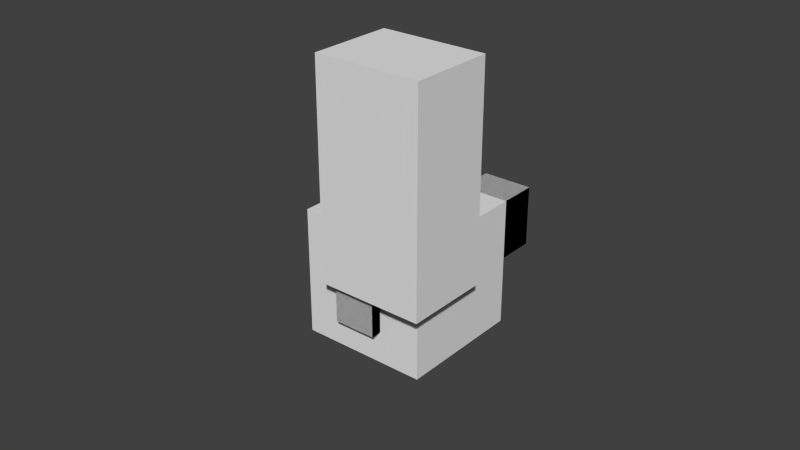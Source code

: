 # Source: my_model_hat_rigged.blend  (saved by Blender 2.75.0; exported with 4.5.12 LTS)
import bpy
from mathutils import Matrix  # noqa: F401  (used for matrix-valued properties, if any)

bpy.ops.wm.read_factory_settings(use_empty=True)
scene = bpy.context.scene
scene.name = 'Scene'

# ---- collections
col_collection_1 = bpy.data.collections.new('Collection 1'); scene.collection.children.link(col_collection_1)

# ---- world
world_world = bpy.data.worlds.new('World'); scene.world = world_world
world_world.color = (0.05088, 0.05088, 0.05088)
world_world.use_sun_shadow = False
world_world.sun_shadow_jitter_overblur = 0.0
world_world.cycles.sampling_method = 'MANUAL'
world_world.cycles.sample_map_resolution = 256

# ---- meshes
me_cube_005 = bpy.data.meshes.new('Cube.005')
me_cube_005.from_pydata([(-1.0, -1.0, -1.0), (-1.0, -1.0, 1.0), (-1.0, 1.0, -1.0), (-1.0, 1.0, 1.0), (1.0, -1.0, -1.0), (1.0, -1.0, 1.0), (1.0, 1.0, -1.0), (1.0, 1.0, 1.0)], [], [(1, 3, 2, 0), (3, 7, 6, 2), (7, 5, 4, 6), (5, 1, 0, 4), (0, 2, 6, 4), (5, 7, 3, 1)])
_uv = me_cube_005.uv_layers.new(name='UVMap')
_uv.uv.foreach_set('vector', [0.0625, 0.375, 0.0, 0.375, 0.0, 0.0, 0.0625, 0.0, 0.25, 0.375, 0.1875, 0.375, 0.1875, 0.0, 0.25, 0.0, 0.1875, 0.375, 0.125, 0.375, 0.125, 0.0, 0.1875, 0.0, 0.125, 0.375, 0.0625, 0.375, 0.0625, 0.0, 0.125, 0.0, 0.125, 0.5, 0.125, 0.375, 0.1875, 0.375, 0.1875, 0.5, 0.125, 0.375, 0.125, 0.5, 0.0625, 0.5, 0.0625, 0.375])
me_cube_005.use_remesh_preserve_volume = False
me_cube_005.use_remesh_preserve_attributes = False
me_cube_005.use_mirror_vertex_groups = False
me_cube_005.update()
me_cube_003 = bpy.data.meshes.new('Cube.003')
me_cube_003.from_pydata([(-1.0, -1.0, -1.25), (-1.0, -1.0, 1.0), (-1.0, 1.0, -1.25), (-1.0, 1.0, 1.0), (1.0, -1.0, -1.25), (1.0, -1.0, 1.0), (1.0, 1.0, -1.25), (1.0, 1.0, 1.0)], [], [(1, 3, 2, 0), (3, 7, 6, 2), (7, 5, 4, 6), (5, 1, 0, 4), (0, 2, 6, 4), (5, 7, 3, 1)])
_uv = me_cube_003.uv_layers.new(name='UVMap')
_uv.uv.foreach_set('vector', [0.6875, 0.375, 0.625, 0.375, 0.625, 0.0, 0.6875, 0.0, 0.875, 0.375, 0.8125, 0.375, 0.8125, 0.0, 0.875, 0.0, 0.8125, 0.375, 0.75, 0.375, 0.75, 0.0, 0.8125, 0.0, 0.75, 0.375, 0.6875, 0.375, 0.6875, 0.0, 0.75, 0.0, 0.75, 0.5, 0.75, 0.375, 0.8125, 0.375, 0.8125, 0.5, 0.75, 0.375, 0.75, 0.5, 0.6875, 0.5, 0.6875, 0.375])
me_cube_003.use_remesh_preserve_volume = False
me_cube_003.use_remesh_preserve_attributes = False
me_cube_003.use_mirror_vertex_groups = False
me_cube_003.update()
me_cube_001 = bpy.data.meshes.new('Cube.001')
me_cube_001.from_pydata([(-1.0, -1.0, -1.0), (-1.0, -1.0, 1.0), (-1.0, 1.0, -1.0), (-1.0, 1.0, 1.0), (1.0, -1.0, -1.0), (1.0, -1.0, 1.0), (1.0, 1.0, -1.0), (1.0, 1.0, 1.0), (-1.2, -1.2, -1.2), (-1.2, -1.2, 1.2), (-1.2, 1.2, -1.2), (-1.2, 1.2, 1.2), (1.2, -1.2, -1.2), (1.2, -1.2, 1.2), (1.2, 1.2, -1.2), (1.2, 1.2, 1.2)], [], [(1, 3, 2, 0), (3, 7, 6, 2), (7, 5, 4, 6), (5, 1, 0, 4), (0, 2, 6, 4), (5, 7, 3, 1), (9, 11, 10, 8), (11, 15, 14, 10), (15, 13, 12, 14), (13, 9, 8, 12), (8, 10, 14, 12), (13, 15, 11, 9)])
_uv = me_cube_001.uv_layers.new(name='UVMap')
_uv.uv.foreach_set('vector', [0.125, 0.75, 0.0, 0.75, 0.0, 0.5, 0.125, 0.5, 0.5, 0.75, 0.375, 0.75, 0.375, 0.5, 0.5, 0.5, 0.375, 0.75, 0.25, 0.75, 0.25, 0.5, 0.375, 0.5, 0.25, 0.75, 0.125, 0.75, 0.125, 0.5, 0.25, 0.5, 0.25, 1.0, 0.25, 0.75, 0.375, 0.75, 0.375, 1.0, 0.25, 0.75, 0.25, 1.0, 0.125, 1.0, 0.125, 0.75, 0.625, 0.75, 0.5, 0.75, 0.5, 0.5, 0.625, 0.5, 1.0, 0.75, 0.875, 0.75, 0.875, 0.5, 1.0, 0.5, 0.875, 0.75, 0.75, 0.75, 0.75, 0.5, 0.875, 0.5, 0.75, 0.75, 0.625, 0.75, 0.625, 0.5, 0.75, 0.5, 0.75, 0.75, 0.75, 1.0, 0.875, 1.0, 0.875, 0.75, 0.75, 0.75, 0.75, 1.0, 0.625, 1.0, 0.625, 0.75])
me_cube_001.use_remesh_preserve_volume = False
me_cube_001.use_remesh_preserve_attributes = False
me_cube_001.use_mirror_vertex_groups = False
me_cube_001.update()
me_cube_006 = bpy.data.meshes.new('Cube.006')
me_cube_006.from_pydata([(-1.0, -1.0, -1.0), (-1.0, -1.0, 1.0), (-1.0, 1.0, -1.0), (-1.0, 1.0, 1.0), (1.0, -1.0, -1.0), (1.0, -1.0, 1.0), (1.0, 1.0, -1.0), (1.0, 1.0, 1.0)], [], [(1, 3, 2, 0), (3, 7, 6, 2), (7, 5, 4, 6), (5, 1, 0, 4), (0, 2, 6, 4), (5, 7, 3, 1)])
_uv = me_cube_006.uv_layers.new(name='UVMap')
_uv.uv.foreach_set('vector', [0.0625, 0.375, 0.0, 0.375, 0.0, 0.0, 0.0625, 0.0, 0.1875, 0.375, 0.25, 0.375, 0.25, 0.0, 0.1875, 0.0, 0.1875, 0.375, 0.125, 0.375, 0.125, 0.0, 0.1875, 0.0, 0.0625, 0.375, 0.125, 0.375, 0.125, 0.0, 0.0625, 0.0, 0.125, 0.5, 0.125, 0.375, 0.1875, 0.375, 0.1875, 0.5, 0.125, 0.375, 0.125, 0.5, 0.0625, 0.5, 0.0625, 0.375])
me_cube_006.use_remesh_preserve_volume = False
me_cube_006.use_remesh_preserve_attributes = False
me_cube_006.use_mirror_vertex_groups = False
me_cube_006.update()
me_cube_002 = bpy.data.meshes.new('Cube.002')
me_cube_002.from_pydata([(-1.0, -1.0, -1.25), (-1.0, -1.0, 1.0), (-1.0, 1.0, -1.25), (-1.0, 1.0, 1.0), (1.0, -1.0, -1.25), (1.0, -1.0, 1.0), (1.0, 1.0, -1.25), (1.0, 1.0, 1.0)], [], [(1, 3, 2, 0), (3, 7, 6, 2), (7, 5, 4, 6), (5, 1, 0, 4), (0, 2, 6, 4), (5, 7, 3, 1)])
_uv = me_cube_002.uv_layers.new(name='UVMap')
_uv.uv.foreach_set('vector', [0.6875, 0.375, 0.625, 0.375, 0.625, 0.0, 0.6875, 0.0, 0.8125, 0.375, 0.875, 0.375, 0.875, 0.0, 0.8125, 0.0, 0.8125, 0.375, 0.75, 0.375, 0.75, 0.0, 0.8125, 0.0, 0.6875, 0.375, 0.75, 0.375, 0.75, 0.0, 0.6875, 0.0, 0.75, 0.5, 0.75, 0.375, 0.8125, 0.375, 0.8125, 0.5, 0.6875, 0.375, 0.6875, 0.5, 0.75, 0.5, 0.75, 0.375])
me_cube_002.use_remesh_preserve_volume = False
me_cube_002.use_remesh_preserve_attributes = False
me_cube_002.use_mirror_vertex_groups = False
me_cube_002.update()
me_cube = bpy.data.meshes.new('Cube')
me_cube.from_pydata([(1.0, 1.0, -1.0), (1.0, -1.0, -1.0), (-1.0, -1.0, -1.0), (-1.0, 1.0, -1.0), (1.0, 1.0, 1.0), (1.0, -1.0, 1.0), (-1.0, -1.0, 1.0), (-1.0, 1.0, 1.0)], [], [(0, 1, 2, 3), (4, 7, 6, 5), (0, 4, 5, 1), (1, 5, 6, 2), (2, 6, 7, 3), (4, 0, 3, 7)])
_uv = me_cube.uv_layers.new(name='UVMap')
_uv.uv.foreach_set('vector', [0.4375, 0.375, 0.5625, 0.375, 0.5625, 0.5, 0.4375, 0.5, 0.4375, 0.5, 0.3125, 0.5, 0.3125, 0.375, 0.4375, 0.375, 0.5, 0.0, 0.5, 0.375, 0.4375, 0.375, 0.4375, 0.0, 0.4375, 0.0, 0.4375, 0.375, 0.3125, 0.375, 0.3125, 0.0, 0.3125, 0.0, 0.3125, 0.375, 0.25, 0.375, 0.25, 0.0, 0.5, 0.375, 0.5, 0.0, 0.625, 0.0, 0.625, 0.375])
me_cube.use_remesh_preserve_volume = False
me_cube.use_remesh_preserve_attributes = False
me_cube.use_mirror_vertex_groups = False
me_cube.update()
arm_skeleton = bpy.data.armatures.new('Skeleton')  # bones are not reproduced

# ---- objects
ob_skeleton = bpy.data.objects.new('Skeleton', arm_skeleton)
ob_leg_r = bpy.data.objects.new('Leg.R', me_cube_005)
ob_arm_r = bpy.data.objects.new('Arm.R', me_cube_003)
ob_head = bpy.data.objects.new('Head', me_cube_001)
ob_leg_l = bpy.data.objects.new('Leg.L', me_cube_006)
ob_arm_l = bpy.data.objects.new('Arm.L', me_cube_002)
ob_torso = bpy.data.objects.new('Torso', me_cube)

# ---- transforms, parenting, visibility, modifiers, constraints
ob_skeleton.location = (-0.25, 0.0, 1.9)
ob_skeleton.rotation_euler = (3.142, -0.0, 0.0)
ob_skeleton.show_in_front = True
ob_skeleton.lineart.crease_threshold = 0.0
ob_leg_r.parent = ob_skeleton
ob_leg_r.matrix_parent_inverse = Matrix(((1.0, 0.0, 0.0, 0.25), (0.0, -3.179e-08, -1.0, 0.1), (0.0, 1.0, -8.389e-08, 1.594e-07), (0.0, 0.0, 0.0, 1.0)))
ob_leg_r.location = (-0.25, 0.0, 1.0)
ob_leg_r.scale = (0.25, 0.3, 1.0)
ob_leg_r.lineart.crease_threshold = 0.0
_vg = ob_leg_r.vertex_groups.new(name='Bone')
_vg.add([0, 1, 2, 3, 4, 5, 6, 7], 1.0, 'REPLACE')
_m = ob_leg_r.modifiers.new('Armature', 'ARMATURE')
ob_arm_r.parent = ob_skeleton
ob_arm_r.matrix_parent_inverse = Matrix(((1.0, 0.0, 0.0, 0.7), (0.0, -3.179e-08, -1.0, 2.3), (0.0, 1.0, -1.079e-07, 3.991e-07), (0.0, 0.0, 0.0, 1.0)))
ob_arm_r.location = (-0.7, 0.0, 3.0)
ob_arm_r.scale = (0.2, 0.3, 0.8)
ob_arm_r.lineart.crease_threshold = 0.0
_vg = ob_arm_r.vertex_groups.new(name='Bone')
_vg.add([0, 1, 2, 3, 4, 5, 6, 7], 1.0, 'REPLACE')
_m = ob_arm_r.modifiers.new('Armature', 'ARMATURE')
ob_head.parent = ob_skeleton
ob_head.matrix_parent_inverse = Matrix(((1.0, 0.0, 0.0, -0.0), (0.0, 0.0, 1.0, -4.9), (0.0, -1.0, 0.0, -0.0), (0.0, 0.0, 0.0, 1.0)))
ob_head.location = (0.0, 0.0, 4.5)
ob_head.scale = (0.5, 0.5, 0.5)
ob_head.lineart.crease_threshold = 0.0
_vg = ob_head.vertex_groups.new(name='Bone')
_vg.add([0, 1, 2, 3, 4, 5, 6, 7], 1.0, 'REPLACE')
_m = ob_head.modifiers.new('Armature', 'ARMATURE')
ob_leg_l.parent = ob_skeleton
ob_leg_l.matrix_parent_inverse = Matrix(((1.0, 0.0, -0.0, -0.25), (0.0, -3.179e-08, -1.0, 0.1), (0.0, 1.0, -8.389e-08, 1.594e-07), (0.0, 0.0, 0.0, 1.0)))
ob_leg_l.location = (0.25, 0.0, 1.0)
ob_leg_l.scale = (0.25, 0.3, 1.0)
ob_leg_l.lineart.crease_threshold = 0.0
_vg = ob_leg_l.vertex_groups.new(name='Bone')
_vg.add([0, 1, 2, 3, 4, 5, 6, 7], 1.0, 'REPLACE')
_m = ob_leg_l.modifiers.new('Armature', 'ARMATURE')
ob_arm_l.parent = ob_skeleton
ob_arm_l.matrix_parent_inverse = Matrix(((1.0, 0.0, 0.0, -0.7), (0.0, -3.179e-08, -1.0, 2.3), (0.0, 1.0, -1.079e-07, 3.991e-07), (0.0, 0.0, 0.0, 1.0)))
ob_arm_l.location = (0.7, 0.0, 3.0)
ob_arm_l.scale = (0.2, 0.3, 0.8)
ob_arm_l.lineart.crease_threshold = 0.0
_vg = ob_arm_l.vertex_groups.new(name='Bone')
_vg.add([0, 1, 2, 3, 4, 5, 6, 7], 1.0, 'REPLACE')
_m = ob_arm_l.modifiers.new('Armature', 'ARMATURE')
ob_torso.location = (0.0, 0.0, 3.0)
ob_torso.scale = (0.5, 0.4, 1.0)
ob_torso.lock_rotations_4d = False
ob_torso.empty_display_type = 'ARROWS'
ob_torso.lineart.crease_threshold = 0.0

# ---- collection membership
col_collection_1.objects.link(ob_skeleton)
col_collection_1.objects.link(ob_leg_r)
col_collection_1.objects.link(ob_arm_r)
col_collection_1.objects.link(ob_head)
col_collection_1.objects.link(ob_leg_l)
col_collection_1.objects.link(ob_arm_l)
col_collection_1.objects.link(ob_torso)

# ---- scene / render settings (as saved in the file)
scene.frame_start = 1; scene.frame_end = 20; scene.frame_set(138)
scene.render.engine = 'BLENDER_EEVEE_NEXT'
scene.render.resolution_percentage = 50
scene.render.dither_intensity = 0.0
scene.cycles.use_denoising = False
scene.cycles.samples = 10
scene.cycles.sampling_pattern = 'TABULATED_SOBOL'
scene.cycles.light_sampling_threshold = 0.0
scene.cycles.use_adaptive_sampling = False
scene.cycles.use_light_tree = False
scene.cycles.blur_glossy = 0.0
scene.cycles.volume_bounces = 1
scene.cycles.pixel_filter_type = 'GAUSSIAN'
scene.cycles.sample_clamp_indirect = 0.0
scene.view_settings.view_transform = 'Standard'
bpy.context.view_layer.update()

# ---- added for rendering (the .blend has no active camera and no usable light): camera, sun
cam_auto = bpy.data.cameras.new('AutoCamera')
cam_auto.lens = 50.0
cam_auto.sensor_width = 36.0
cam_auto.clip_end = 1000.0
ob_auto_camera = bpy.data.objects.new('AutoCamera', cam_auto)
scene.collection.objects.link(ob_auto_camera)
ob_auto_camera.location = (5.12561, -6.15073, 6.65049)
ob_auto_camera.rotation_euler = (1.09748, -7.21219e-08, 0.694738)
scene.camera = ob_auto_camera
light_auto_sun = bpy.data.lights.new('AutoSun', 'SUN')
light_auto_sun.energy = 3.0
light_auto_sun.angle = 0.0523599
ob_auto_sun = bpy.data.objects.new('AutoSun', light_auto_sun)
scene.collection.objects.link(ob_auto_sun)
ob_auto_sun.rotation_euler = (0.872665, 0.174533, 0.523599)
bpy.context.view_layer.update()
